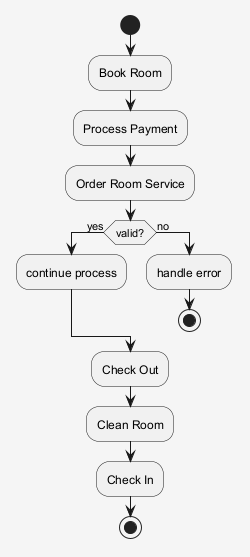

The diagram above was rendered by PlantUML. Its source (embedded in the PNG):
@startuml
skinparam shadowing false
skinparam backgroundColor #F5F5F5
start
:Book Room;
:Process Payment;
:Order Room Service;
if (valid?) then (yes)
:continue process;
else (no)
:handle error;
stop
endif
:Check Out;
:Clean Room;
:Check In;
stop
@enduml